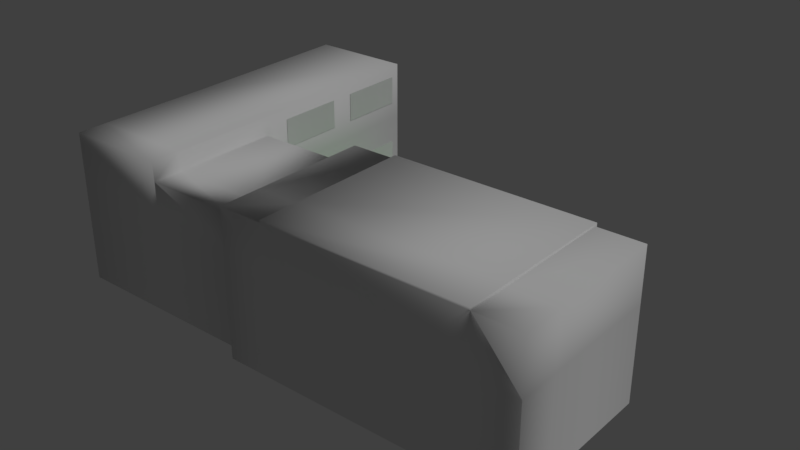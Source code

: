 # Source: Hospital_vit.blend  (saved by Blender 2.79.0; exported with 4.5.12 LTS)
import bpy
from mathutils import Matrix  # noqa: F401  (used for matrix-valued properties, if any)

bpy.ops.wm.read_factory_settings(use_empty=True)
scene = bpy.context.scene
scene.name = 'Scene'

# ---- collections
col_collection_1 = bpy.data.collections.new('Collection 1'); scene.collection.children.link(col_collection_1)

# ---- materials (node trees are filled in below, after node groups)
mat_material = bpy.data.materials.new('Material')
mat_material.alpha_threshold = 0.0
mat_material.use_transparent_shadow = False
mat_material.roughness = 0.5
mat_material.specular_intensity = 0.02
mat_material.line_color = (0.0, 0.0, 0.0, 1.0)
mat_material_001 = bpy.data.materials.new('Material.001')
mat_material_001.alpha_threshold = 0.0
mat_material_001.use_transparent_shadow = False
mat_material_001.diffuse_color = (0.0, 0.5926, 0.001645, 1.0)
mat_material_001.specular_color = (0.89, 0.89, 0.89)
mat_material_001.roughness = 0.5
mat_material_001.specular_intensity = 0.03

# ---- material node trees

# ---- world
world_world = bpy.data.worlds.new('World'); scene.world = world_world
world_world.color = (0.05088, 0.05088, 0.05088)
world_world.use_sun_shadow = False
world_world.sun_shadow_jitter_overblur = 0.0
world_world.cycles.sampling_method = 'MANUAL'

# ---- lights
light_lamp = bpy.data.lights.new('Lamp', 'SUN')
light_lamp.transmission_factor = 0.0
light_lamp.cutoff_distance = 30.0
light_lamp.angle = 0.1993
light_lamp.energy = 1.0
light_lamp.shadow_buffer_clip_start = 1.001
light_lamp.shadow_soft_size = 0.1
light_lamp.shadow_cascade_max_distance = 1000.0

# ---- meshes
me_cube = bpy.data.meshes.new('Cube')
me_cube.from_pydata([(19.99, 1.0, 9.944), (19.99, 1.0, 0.01276), (19.99, -7.078, 9.944), (19.99, -7.078, 0.01276), (-0.0323, 0.112, 9.056), (-0.0323, 1.0, 0.01276), (-0.0323, -7.078, 9.056), (-6.806, 0.112, 0.01276), (3.068, 0.7718, 3.884), (3.068, 0.7718, 4.366), (3.068, 3.154, 3.884), (3.068, 3.154, 4.366), (16.87, 0.7718, 3.884), (16.87, 0.7718, 4.366), (16.87, 3.154, 3.884), (16.87, 3.154, 4.366), (16.92, -7.078, 9.944), (3.044, -7.078, 9.944), (-6.806, -7.078, 9.056), (-13.91, 0.8884, 6.362), (3.044, 1.0, 9.944), (16.92, 1.0, 9.944), (16.92, 1.0, 0.01276), (3.044, 1.0, 0.01276), (16.92, -7.078, 10.09), (3.044, -7.078, 10.09), (16.92, -9.984, 0.01276), (-0.0323, -9.096, 9.056), (3.044, 1.184, 10.09), (16.92, 1.184, 10.09), (16.92, 1.184, 0.01276), (3.044, 1.184, 0.01276), (19.99, -7.078, 6.362), (19.99, 1.0, 6.362), (-0.0323, 0.1119, 6.362), (-6.874, 0.8884, 6.362), (3.044, 1.0, 6.362), (16.92, 1.0, 6.362), (3.044, 1.184, 6.362), (16.92, 1.184, 6.362), (3.044, -9.984, 9.944), (19.99, -9.984, 0.01276), (19.99, -9.984, 6.362), (-0.0323, -9.096, 6.362), (19.99, -9.984, 9.944), (16.92, -9.984, 9.944), (3.044, -9.984, 10.09), (-0.0323, -9.096, 0.01276), (3.044, -9.984, 0.01276), (16.92, -9.984, 6.362), (3.044, -9.984, 6.362), (16.92, -9.984, 10.09), (3.318, 3.019, 4.277), (3.318, 0.7185, 6.577), (3.318, 3.049, 4.307), (3.318, 0.7484, 6.607), (3.36, 3.019, 4.277), (3.36, 0.7185, 6.577), (3.36, 3.049, 4.307), (3.36, 0.7484, 6.607), (-0.0323, 1.0, 6.362), (-0.0323, -7.078, 9.944), (-0.0323, 0.112, 0.01276), (-0.0323, 1.0, 9.944), (-1.394, 12.46, 1.325), (-0.0323, -9.984, 6.362), (-0.0323, -9.984, 9.944), (-0.0323, -9.984, 0.01276), (2.15, -0.9735, 1.325), (-6.806, -9.096, 6.362), (-6.806, 0.1119, 6.362), (-6.806, 0.112, 9.056), (-6.806, -9.096, 9.056), (-6.806, -9.096, 0.01276), (-6.874, 0.8884, 0.01276), (-6.874, 13.24, 6.474), (-7.986, 12.48, 1.325), (-6.874, -9.096, 6.362), (-6.874, -7.078, 10.33), (-6.874, -9.096, 10.33), (-6.874, 0.804, 10.33), (-6.874, -9.096, 0.01276), (-13.91, 0.8884, 0.01276), (-13.91, -7.078, 6.362), (-13.91, -7.078, 0.01276), (-13.91, -9.096, 6.362), (-13.91, -7.078, 10.33), (-13.91, -9.096, 10.33), (-13.91, 0.804, 10.33), (-13.91, -9.096, 0.01276), (-6.874, 13.24, 0.1249), (-6.874, 13.24, 10.44), (-13.91, 13.24, 6.474), (-13.91, 13.24, 0.1249), (-13.91, 13.24, 10.44), (2.296, 7.342, 1.325), (1.734, 0.6089, 0.004597), (1.734, 0.6089, 1.531), (1.734, 7.37, 0.004597), (1.734, 7.37, 1.531), (2.841, 0.6089, 0.004597), (2.841, 0.6089, 1.531), (2.841, 7.37, 0.004597), (2.841, 7.37, 1.531), (-7.189, 12.94, 0.004597), (-7.189, 12.94, 1.531), (-1.731, 12.94, 0.004597), (-1.731, 12.94, 1.531), (-7.189, 11.84, 0.004597), (-7.189, 11.84, 1.531), (-1.731, 11.84, 0.004597), (-1.731, 11.84, 1.531), (0.4506, 9.899, 1.325), (-8.054, -0.4436, 1.325), (0.1611, 3.465, 3.018), (0.5554, 3.301, 3.018), (0.8144, 3.56, 2.594), (0.8144, 3.56, 1.829), (0.6682, 3.414, 1.288), (0.7188, 2.907, 3.018), (1.085, 2.907, 2.594), (1.085, 2.907, 1.829), (0.8782, 2.907, 1.288), (0.5554, 2.513, 3.018), (0.8144, 2.254, 2.594), (0.8144, 2.254, 1.829), (0.6682, 2.4, 1.288), (0.1611, 2.349, 3.018), (0.1611, 1.983, 2.594), (0.1611, 1.983, 1.829), (0.1611, 2.19, 1.288), (-0.2333, 2.513, 3.018), (-0.4922, 2.254, 2.594), (-0.4922, 2.254, 1.829), (-0.346, 2.4, 1.288), (-0.3966, 2.907, 3.018), (-0.7628, 2.907, 2.594), (-0.7628, 2.907, 1.829), (-0.556, 2.907, 1.288), (-0.2333, 3.301, 3.018), (-0.4922, 3.56, 2.594), (-0.4922, 3.56, 1.829), (-0.346, 3.414, 1.288), (0.1611, 3.831, 2.594), (0.1611, 3.831, 1.829), (0.1611, 3.624, 1.288), (-2.375, -1.187, 1.263), (-2.375, -1.187, 1.966), (-2.375, 3.955, 1.263), (-2.375, 3.955, 1.966), (-1.621, -1.187, 1.263), (-1.621, -1.187, 1.966), (-1.621, 3.955, 1.263), (-1.621, 3.955, 1.966), (-4.961, 6.709, 1.263), (-4.961, 6.709, 1.966), (-10.1, 6.709, 1.263), (-10.1, 6.709, 1.966), (-4.961, 7.463, 1.263), (-4.961, 7.463, 1.966), (-10.1, 7.463, 1.263), (-10.1, 7.463, 1.966), (-6.853, 6.482, 4.655), (-6.853, 1.961, 4.655), (-6.853, 6.482, 2.655), (-6.853, 1.961, 2.655), (-6.853, 8.127, 2.655), (-6.853, 12.65, 2.655), (-6.853, 8.127, 4.655), (-6.853, 12.65, 4.655), (-6.853, 6.482, 9.626), (-6.853, 1.961, 9.626), (-6.853, 6.482, 7.626), (-6.853, 1.961, 7.626), (-6.853, 8.127, 7.626), (-6.853, 12.65, 7.626), (-6.853, 8.127, 9.626), (-6.853, 12.65, 9.626), (-8.17, 13.26, 2.655), (-12.69, 13.26, 2.655), (-8.17, 13.26, 4.655), (-12.69, 13.26, 4.655), (-8.17, 13.26, 7.626), (-12.69, 13.26, 7.626), (-8.17, 13.26, 9.626), (-12.69, 13.26, 9.626), (-5.642, 0.122, 4.655), (-1.122, 0.122, 4.655), (-5.642, 0.122, 2.655), (-1.122, 0.122, 2.655), (-5.642, 0.122, 8.153), (-1.122, 0.122, 8.153), (-5.642, 0.122, 7.004), (-1.122, 0.122, 7.004), (16.47, 3.049, 4.307), (16.47, 0.7484, 6.607), (16.51, 3.049, 4.307), (16.51, 0.7484, 6.607)], [], [(14, 15, 13, 12), (10, 11, 15, 14), (20, 63, 61, 17), (8, 9, 11, 10), (70, 7, 74, 35), (33, 0, 2, 32), (37, 21, 0, 33), (47, 43, 69, 73), (60, 63, 20, 36), (10, 14, 12, 8), (15, 11, 9, 13), (113, 68, 95, 112), (17, 61, 66, 40), (37, 22, 30, 39), (0, 21, 16, 2), (40, 45, 51, 46), (38, 28, 29, 39), (40, 50, 49, 45), (29, 28, 25, 24), (6, 4, 71, 18), (16, 21, 29, 24), (25, 17, 40, 46), (36, 20, 28, 38), (20, 17, 25, 28), (23, 36, 38, 31), (16, 24, 51, 45), (42, 44, 45, 49), (31, 38, 39, 30), (50, 40, 66, 65), (21, 37, 39, 29), (24, 25, 46, 51), (5, 60, 36, 23), (43, 27, 72, 69), (22, 37, 33, 1), (1, 33, 32, 3), (3, 32, 42, 41), (26, 49, 50, 48), (41, 42, 49, 26), (48, 50, 65, 67), (103, 107, 111, 99), (71, 70, 35, 80), (32, 2, 44, 42), (103, 99, 97, 101), (2, 16, 45, 44), (52, 53, 55, 54), (54, 55, 59, 58), (58, 59, 57, 56), (56, 57, 53, 52), (62, 34, 60, 5), (4, 6, 61, 63), (27, 6, 18, 72), (27, 43, 65, 66), (6, 27, 66, 61), (34, 4, 63, 60), (43, 47, 67, 65), (18, 71, 80, 78), (34, 62, 7, 70), (110, 111, 109, 108), (4, 34, 70, 71), (111, 107, 105, 109), (77, 79, 87, 85), (79, 78, 86, 87), (81, 77, 85, 89), (102, 103, 101, 100), (69, 72, 79, 77), (73, 69, 77, 81), (72, 18, 78, 79), (84, 83, 19, 82), (86, 83, 85, 87), (83, 86, 88, 19), (83, 84, 89, 85), (102, 106, 107, 103), (88, 80, 91, 94), (35, 74, 90, 75), (78, 80, 88, 86), (75, 90, 93, 92), (91, 75, 92, 94), (80, 35, 75, 91), (96, 97, 99, 98), (82, 19, 92, 93), (19, 88, 94, 92), (104, 105, 107, 106), (99, 111, 110, 98), (76, 113, 112, 64), (143, 114, 115, 116), (144, 117, 118, 145), (116, 120, 121, 117), (115, 119, 120, 116), (122, 121, 125, 126), (121, 120, 124, 125), (120, 119, 123, 124), (126, 125, 129, 130), (125, 124, 128, 129), (124, 123, 127, 128), (129, 133, 134, 130), (128, 132, 133, 129), (127, 131, 132, 128), (132, 136, 137, 133), (131, 135, 136, 132), (134, 133, 137, 138), (138, 137, 141, 142), (137, 136, 140, 141), (136, 135, 139, 140), (141, 140, 143, 144), (139, 114, 143, 140), (144, 143, 116, 117), (141, 144, 145, 142), (123, 119, 131, 127), (117, 121, 122, 118), (119, 115, 135, 131), (114, 139, 135, 115), (146, 147, 149, 148), (154, 155, 157, 156), (152, 153, 151, 150), (160, 161, 159, 158), (161, 157, 155, 159), (153, 149, 147, 151), (152, 158, 159, 153), (153, 159, 155, 149), (149, 155, 154, 148), (165, 164, 162, 163), (166, 167, 169, 168), (173, 172, 170, 171), (174, 175, 177, 176), (178, 179, 181, 180), (182, 183, 185, 184), (189, 188, 186, 187), (193, 192, 190, 191), (194, 195, 197, 196)])
me_cube.polygons.foreach_set('use_smooth', [1, 1, 1, 1, 1, 1, 1, 1, 1, 1, 1, 1, 1, 1, 1, 1, 1, 1, 1, 1, 1, 1, 1, 1, 1, 1, 1, 1, 1, 1, 1, 1, 1, 1, 1, 1, 1, 1, 1, 1, 1, 1, 1, 1, 1, 1, 1, 1, 1, 1, 1, 1, 1, 1, 1, 1, 1, 1, 1, 1, 1, 1, 1, 1, 1, 1, 1, 1, 1, 1, 1, 1, 1, 1, 1, 1, 1, 1, 1, 1, 1, 1, 1, 1, 1, 1, 1, 1, 1, 1, 1, 1, 1, 1, 1, 1, 1, 1, 1, 1, 1, 1, 1, 1, 1, 1, 1, 1, 1, 1, 1, 1, 1, 1, 1, 1, 1, 1, 1, 1, 0, 0, 0, 0, 0, 0, 0, 0, 1])
me_cube.polygons.foreach_set('material_index', [0, 0, 0, 0, 0, 0, 0, 0, 0, 0, 0, 1, 0, 0, 0, 0, 0, 0, 0, 0, 0, 0, 0, 0, 0, 0, 0, 0, 0, 0, 0, 0, 0, 0, 0, 0, 0, 0, 0, 0, 0, 0, 0, 0, 0, 0, 0, 0, 0, 0, 0, 0, 0, 0, 0, 0, 0, 0, 0, 0, 0, 0, 0, 0, 0, 0, 0, 0, 0, 0, 0, 0, 0, 0, 0, 0, 0, 0, 0, 0, 0, 0, 0, 1, 1, 1, 1, 1, 1, 1, 1, 1, 1, 1, 1, 1, 1, 1, 1, 1, 1, 1, 1, 1, 1, 1, 1, 1, 1, 1, 1, 1, 1, 1, 1, 1, 1, 1, 1, 1, 0, 0, 0, 0, 0, 0, 0, 0, 0])
_uv = me_cube.uv_layers.new(name='UVMap')
_uv.uv.foreach_set('vector', [0.6469, 0.1741, 0.6469, 0.1825, 0.6058, 0.1825, 0.6058, 0.1741, 0.5653, 0.226, 0.5653, 0.2214, 0.7301, 0.2214, 0.7301, 0.226, 0.1948, 0.2505, 0.1948, 0.197, 0.3052, 0.197, 0.3052, 0.2505, 0.6058, 0.1825, 0.6058, 0.1741, 0.6469, 0.1741, 0.6469, 0.1825, 0.172, 0.3094, 0.1708, 0.1988, 0.1832, 0.1983, 0.1832, 0.3087, 0.3904, 0.142, 0.3904, 0.1829, 0.2847, 0.1829, 0.2847, 0.142, 0.2571, 0.2505, 0.1948, 0.2505, 0.1948, 0.197, 0.2571, 0.197, 0.389, 0.01424, 0.3904, 0.142, 0.2404, 0.142, 0.2391, 0.01424, 0.2571, 0.2505, 0.1948, 0.2505, 0.1948, 0.197, 0.2571, 0.197, 0.7301, 0.2214, 0.5653, 0.2214, 0.5653, 0.1926, 0.7301, 0.1926, 0.7301, 0.2214, 0.5653, 0.2214, 0.5653, 0.1926, 0.7301, 0.1926, 0.09316, 0.344, 0.05112, 0.2507, 0.09485, 0.1923, 0.1156, 0.1923, 0.3052, 0.2505, 0.3052, 0.197, 0.3675, 0.197, 0.3675, 0.2505, 0.9911, 0.401, 0.9911, 0.5114, 0.9943, 0.5114, 0.9943, 0.401, 0.1948, 0.2505, 0.1948, 0.197, 0.3052, 0.197, 0.3052, 0.2505, 0.9929, 0.6615, 0.7827, 0.6615, 0.7827, 0.6578, 0.9929, 0.6578, 0.9929, 0.4481, 0.9929, 0.5046, 0.7827, 0.5046, 0.7827, 0.4481, 0.2601, 0.1829, 0.2615, 0.142, 0.3719, 0.142, 0.3706, 0.1829, 0.7827, 0.5046, 0.9929, 0.5046, 0.9929, 0.6138, 0.7827, 0.6138, 0.2404, 0.142, 0.2404, 0.0699, 0.3904, 0.0699, 0.3904, 0.142, 0.8506, 0.3388, 0.9911, 0.3387, 0.9943, 0.3362, 0.8506, 0.3362, 0.8506, 0.3362, 0.8506, 0.3387, 0.8001, 0.3387, 0.8001, 0.3362, 0.9911, 0.401, 0.9911, 0.3387, 0.9943, 0.3362, 0.9943, 0.401, 0.9911, 0.3387, 0.8506, 0.3387, 0.8506, 0.3362, 0.9943, 0.3362, 0.9911, 0.5114, 0.9911, 0.401, 0.9943, 0.401, 0.9943, 0.5114, 0.8506, 0.3388, 0.8506, 0.3362, 0.8, 0.3362, 0.8, 0.3388, 0.3904, 0.142, 0.389, 0.1829, 0.3706, 0.1829, 0.3719, 0.142, 0.9929, 0.336, 0.9929, 0.4481, 0.7827, 0.4481, 0.7827, 0.336, 0.2615, 0.142, 0.2601, 0.1829, 0.2404, 0.1829, 0.2404, 0.142, 0.9911, 0.3387, 0.9911, 0.401, 0.9943, 0.401, 0.9943, 0.3362, 0.7827, 0.6138, 0.9929, 0.6138, 0.9929, 0.6578, 0.7827, 0.6578, 0.3675, 0.2505, 0.2571, 0.2505, 0.2571, 0.197, 0.3675, 0.197, 0.3904, 0.142, 0.3904, 0.1829, 0.2404, 0.1829, 0.2404, 0.142, 0.3675, 0.2505, 0.2571, 0.2505, 0.2571, 0.197, 0.3675, 0.197, 0.3904, 0.01423, 0.3904, 0.142, 0.2847, 0.142, 0.2847, 0.01423, 0.2847, 0.01423, 0.2847, 0.142, 0.2404, 0.142, 0.2404, 0.01423, 0.3719, 0.01423, 0.3719, 0.142, 0.2615, 0.142, 0.2615, 0.01423, 0.3904, 0.01423, 0.3904, 0.142, 0.3719, 0.142, 0.3719, 0.01423, 0.2615, 0.01423, 0.2615, 0.142, 0.2404, 0.142, 0.2404, 0.01423, 0.4483, 0.1798, 0.4906, 0.1798, 0.4862, 0.1857, 0.451, 0.1857, 0.1724, 0.36, 0.172, 0.3094, 0.1832, 0.3087, 0.1832, 0.3772, 0.2847, 0.142, 0.2847, 0.1829, 0.2404, 0.1829, 0.2404, 0.142, 0.4483, 0.1798, 0.451, 0.1857, 0.4155, 0.1857, 0.4142, 0.1798, 0.3052, 0.2505, 0.3052, 0.197, 0.3675, 0.197, 0.3675, 0.2505, 0.6517, 0.1846, 0.6039, 0.1846, 0.6039, 0.1855, 0.6517, 0.1855, 0.6517, 0.1855, 0.6039, 0.1855, 0.6039, 0.1846, 0.6517, 0.1846, 0.6517, 0.1846, 0.6039, 0.1846, 0.6039, 0.1855, 0.6517, 0.1855, 0.6517, 0.1855, 0.6039, 0.1855, 0.6039, 0.1846, 0.6517, 0.1846, 0.04486, 0.2021, 0.04486, 0.3159, 0.01161, 0.3152, 0.01161, 0.2017, 0.04503, 0.3589, 0.1357, 0.36, 0.1351, 0.3772, 0.01147, 0.3772, 0.3904, 0.142, 0.3904, 0.1653, 0.2404, 0.1653, 0.2404, 0.142, 0.1724, 0.36, 0.1724, 0.3109, 0.1832, 0.3103, 0.1832, 0.3772, 0.1357, 0.36, 0.1724, 0.36, 0.1832, 0.3772, 0.1351, 0.3772, 0.04486, 0.3159, 0.04503, 0.3589, 0.01147, 0.3772, 0.01161, 0.3152, 0.1724, 0.3109, 0.1708, 0.1988, 0.1832, 0.1983, 0.1832, 0.3103, 0.04503, 0.3589, 0.1724, 0.36, 0.1832, 0.3772, 0.04656, 0.3772, 0.2404, 0.142, 0.2404, 0.01423, 0.3904, 0.01423, 0.3904, 0.142, 0.4842, 0.1935, 0.4862, 0.1857, 0.5161, 0.1857, 0.5131, 0.1935, 0.2404, 0.1829, 0.2404, 0.142, 0.3904, 0.142, 0.3904, 0.1829, 0.4862, 0.1857, 0.4906, 0.1798, 0.5191, 0.1798, 0.5161, 0.1857, 0.3904, 0.142, 0.389, 0.1829, 0.2404, 0.1829, 0.2413, 0.142, 0.3904, 0.142, 0.389, 0.1653, 0.2404, 0.1653, 0.2418, 0.142, 0.3904, 0.01395, 0.3904, 0.142, 0.2413, 0.142, 0.2413, 0.01423, 0.4475, 0.1711, 0.4483, 0.1798, 0.4142, 0.1798, 0.4119, 0.1711, 0.3904, 0.1344, 0.389, 0.1547, 0.389, 0.1829, 0.3904, 0.142, 0.3904, 0.01386, 0.3904, 0.1344, 0.3904, 0.142, 0.3904, 0.01395, 0.01118, 0.3578, 0.04503, 0.3589, 0.04656, 0.3772, 0.01147, 0.38, 0.06639, 0.007982, 0.06639, 0.1184, 0.2267, 0.1184, 0.2267, 0.007982, 0.06639, 0.1859, 0.06639, 0.1184, 0.01146, 0.1203, 0.01146, 0.1879, 0.06639, 0.1184, 0.06639, 0.1859, 0.2282, 0.1859, 0.2267, 0.1184, 0.06639, 0.1184, 0.06639, 0.007982, 0.01146, 0.009933, 0.01146, 0.1203, 0.4475, 0.1711, 0.4922, 0.1711, 0.4906, 0.1798, 0.4483, 0.1798, 0.2413, 0.0699, 0.389, 0.06991, 0.389, 0.1653, 0.2404, 0.1653, 0.2418, 0.142, 0.2404, 0.01423, 0.389, 0.01424, 0.3904, 0.142, 0.389, 0.1653, 0.389, 0.06991, 0.2413, 0.0699, 0.2404, 0.1653, 0.2418, 0.142, 0.2404, 0.01423, 0.389, 0.01424, 0.3904, 0.142, 0.2404, 0.1829, 0.2418, 0.142, 0.3904, 0.142, 0.389, 0.1829, 0.2404, 0.1829, 0.2418, 0.142, 0.3904, 0.142, 0.389, 0.1829, 0.4175, 0.1935, 0.4155, 0.1857, 0.451, 0.1857, 0.4518, 0.1935, 0.2267, 0.007982, 0.2267, 0.1184, 0.01146, 0.1203, 0.01146, 0.009933, 0.2267, 0.1184, 0.2282, 0.1859, 0.01293, 0.1879, 0.01146, 0.1203, 0.5225, 0.1711, 0.5191, 0.1798, 0.4906, 0.1798, 0.4922, 0.1711, 0.451, 0.1857, 0.4862, 0.1857, 0.4842, 0.1935, 0.4518, 0.1935, 0.1617, 0.2548, 0.09316, 0.344, 0.1156, 0.1923, 0.1363, 0.1923, 0.5457, 0.226, 0.5426, 0.2178, 0.5472, 0.2129, 0.5558, 0.2162, 0.4631, 0.2232, 0.4518, 0.2224, 0.453, 0.2126, 0.4631, 0.213, 0.4504, 0.2346, 0.4386, 0.2321, 0.4409, 0.22, 0.4518, 0.2224, 0.5472, 0.2129, 0.5477, 0.2061, 0.5564, 0.2019, 0.5558, 0.2162, 0.4434, 0.2108, 0.4409, 0.22, 0.4305, 0.2165, 0.4343, 0.2078, 0.4409, 0.22, 0.4386, 0.2321, 0.4273, 0.2281, 0.4305, 0.2165, 0.5564, 0.2019, 0.5477, 0.2061, 0.5429, 0.2013, 0.5468, 0.1913, 0.4343, 0.2078, 0.4305, 0.2165, 0.42, 0.2114, 0.4259, 0.2031, 0.4305, 0.2165, 0.4273, 0.2281, 0.4167, 0.2234, 0.42, 0.2114, 0.5468, 0.1913, 0.5429, 0.2013, 0.5364, 0.2014, 0.5319, 0.1909, 0.5093, 0.2124, 0.4977, 0.2173, 0.494, 0.2078, 0.5033, 0.2031, 0.5124, 0.2255, 0.5007, 0.23, 0.4977, 0.2173, 0.5093, 0.2124, 0.5364, 0.2014, 0.5314, 0.2061, 0.5212, 0.2015, 0.5319, 0.1909, 0.5007, 0.23, 0.4884, 0.2338, 0.4863, 0.2206, 0.4977, 0.2173, 0.5314, 0.2061, 0.5311, 0.2129, 0.5213, 0.2159, 0.5212, 0.2015, 0.494, 0.2078, 0.4977, 0.2173, 0.4863, 0.2206, 0.484, 0.2105, 0.484, 0.2105, 0.4863, 0.2206, 0.4747, 0.2227, 0.4735, 0.2121, 0.4863, 0.2206, 0.4884, 0.2338, 0.4754, 0.2358, 0.4747, 0.2227, 0.5213, 0.2159, 0.5311, 0.2129, 0.536, 0.2176, 0.5315, 0.226, 0.4747, 0.2227, 0.4754, 0.2358, 0.4626, 0.236, 0.4631, 0.2232, 0.536, 0.2176, 0.5426, 0.2178, 0.5457, 0.226, 0.5315, 0.226, 0.4631, 0.2232, 0.4626, 0.236, 0.4504, 0.2346, 0.4518, 0.2224, 0.4747, 0.2227, 0.4631, 0.2232, 0.4631, 0.213, 0.4735, 0.2121, 0.5429, 0.2013, 0.5477, 0.2061, 0.5314, 0.2061, 0.5364, 0.2014, 0.4518, 0.2224, 0.4409, 0.22, 0.4434, 0.2108, 0.453, 0.2126, 0.5477, 0.2061, 0.5472, 0.2129, 0.5311, 0.2129, 0.5314, 0.2061, 0.5426, 0.2178, 0.536, 0.2176, 0.5311, 0.2129, 0.5472, 0.2129, 0.4182, 0.268, 0.4162, 0.261, 0.4667, 0.261, 0.4675, 0.268, 0.5095, 0.268, 0.5112, 0.261, 0.5674, 0.261, 0.5648, 0.268, 0.4617, 0.2457, 0.4626, 0.2532, 0.4143, 0.2532, 0.4119, 0.2457, 0.5736, 0.2457, 0.5709, 0.2532, 0.5165, 0.2532, 0.5178, 0.2457, 0.5709, 0.2532, 0.5674, 0.261, 0.5112, 0.261, 0.5165, 0.2532, 0.4626, 0.2532, 0.4667, 0.261, 0.4162, 0.261, 0.4143, 0.2532, 0.4617, 0.2457, 0.5178, 0.2457, 0.5165, 0.2532, 0.4626, 0.2532, 0.4626, 0.2532, 0.5165, 0.2532, 0.5112, 0.261, 0.4667, 0.261, 0.4667, 0.261, 0.5112, 0.261, 0.5095, 0.268, 0.4675, 0.268, 0.4068, 0.1089, 0.5948, 0.1089, 0.5948, 0.16, 0.4068, 0.16, 0.4068, 0.1089, 0.5948, 0.1089, 0.5948, 0.16, 0.4068, 0.16, 0.4068, 0.1089, 0.5948, 0.1089, 0.5948, 0.16, 0.4068, 0.16, 0.4068, 0.1089, 0.5948, 0.1089, 0.5948, 0.16, 0.4068, 0.16, 0.4068, 0.1089, 0.5948, 0.1089, 0.5948, 0.16, 0.4068, 0.16, 0.4068, 0.1089, 0.5948, 0.1089, 0.5948, 0.16, 0.4068, 0.16, 0.4068, 0.1089, 0.5948, 0.1089, 0.5948, 0.16, 0.4068, 0.16, 0.4068, 0.1089, 0.5948, 0.1089, 0.5948, 0.16, 0.4068, 0.16, 0.6517, 0.1855, 0.6039, 0.1855, 0.6039, 0.1846, 0.6517, 0.1846])
me_cube.materials.append(mat_material)
me_cube.materials.append(mat_material_001)
me_cube.use_remesh_preserve_volume = False
me_cube.use_remesh_preserve_attributes = False
me_cube.use_mirror_vertex_groups = False
me_cube.update()

# ---- objects
ob_hospital_vit = bpy.data.objects.new('Hospital vit', me_cube)
ob_lamp = bpy.data.objects.new('Lamp', light_lamp)

# ---- transforms, parenting, visibility, modifiers, constraints
ob_hospital_vit.location = (0.0, 0.0, 0.0)
ob_hospital_vit.lock_rotations_4d = False
ob_hospital_vit.empty_display_type = 'ARROWS'
ob_hospital_vit.lineart.crease_threshold = 0.0
ob_lamp.location = (4.076, 1.005, 5.904)
ob_lamp.rotation_euler = (0.6503, 0.05522, 1.866)
ob_lamp.lock_rotations_4d = False
ob_lamp.empty_display_type = 'ARROWS'
ob_lamp.color = (0.0, 0.0, 0.0, 0.0)
ob_lamp.lineart.crease_threshold = 0.0

# ---- collection membership
col_collection_1.objects.link(ob_hospital_vit)
col_collection_1.objects.link(ob_lamp)

# ---- scene / render settings (as saved in the file)
scene.frame_start = 1; scene.frame_end = 250; scene.frame_set(1)
scene.render.engine = 'BLENDER_EEVEE_NEXT'
scene.render.resolution_percentage = 50
scene.render.dither_intensity = 0.0
scene.cycles.use_denoising = False
scene.cycles.samples = 128
scene.cycles.sampling_pattern = 'TABULATED_SOBOL'
scene.cycles.use_adaptive_sampling = False
scene.cycles.use_light_tree = False
scene.cycles.blur_glossy = 0.0
scene.cycles.sample_clamp_indirect = 0.0
scene.view_settings.view_transform = 'Standard'
bpy.context.view_layer.update()

# ---- added for rendering (the .blend has no active camera): camera
cam_auto = bpy.data.cameras.new('AutoCamera')
cam_auto.lens = 50.0
cam_auto.sensor_width = 36.0
cam_auto.clip_end = 1000.0
ob_auto_camera = bpy.data.objects.new('AutoCamera', cam_auto)
scene.collection.objects.link(ob_auto_camera)
ob_auto_camera.location = (42.2825, -45.4505, 36.6157)
ob_auto_camera.rotation_euler = (1.09748, -7.21219e-08, 0.694738)
scene.camera = ob_auto_camera
bpy.context.view_layer.update()
